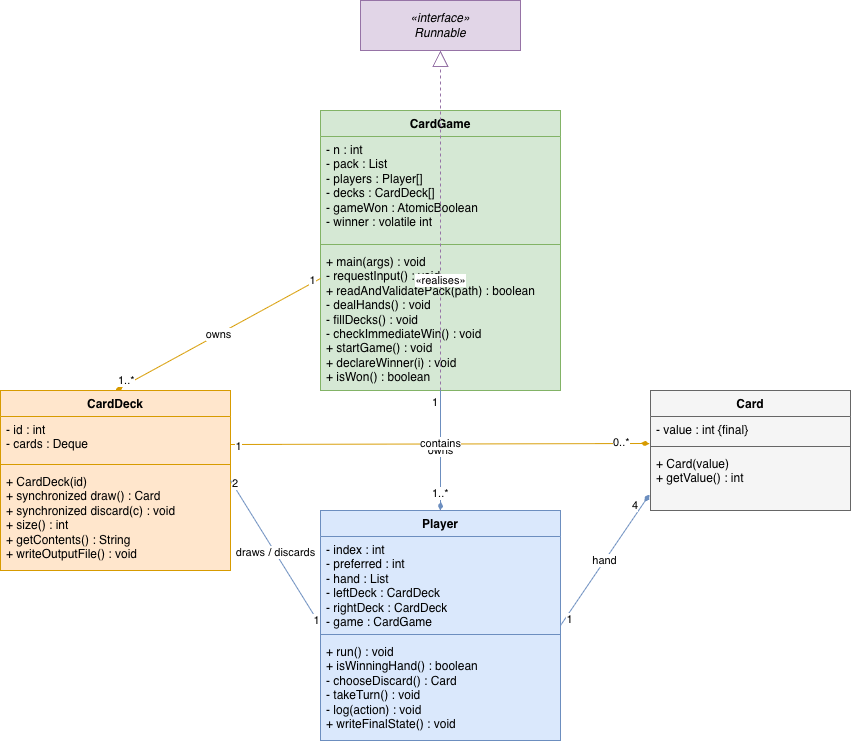

The diagram above was exported from draw.io. Its source (the exported page's mxGraphModel, read from the mxfile embedded in the PNG):
<mxGraphModel dx="1338" dy="788" grid="1" gridSize="10" guides="1" tooltips="1" connect="1" arrows="1" fold="1" page="1" pageScale="1" pageWidth="850" pageHeight="1100" math="0" shadow="0">
  <root>
    <mxCell id="0" />
    <mxCell id="1" parent="0" />
    <mxCell id="iface" parent="1" style="rounded=0;whiteSpace=wrap;html=1;fillColor=#e1d5e7;strokeColor=#9673a6;align=center;verticalAlign=middle;fontStyle=2" value="«interface»&#10;Runnable" vertex="1">
      <mxGeometry height="50" width="160" x="360" y="40" as="geometry" />
    </mxCell>
    <mxCell id="game" parent="1" style="swimlane;fontStyle=1;align=center;verticalAlign=top;childLayout=stackLayout;horizontal=1;startSize=26;horizontalStack=0;resizeParent=1;resizeParentMax=0;collapsible=0;swimlaneFillColor=#d5e8d4;fillColor=#d5e8d4;strokeColor=#82b366;" value="CardGame" vertex="1">
      <mxGeometry height="280" width="240" x="320" y="150" as="geometry" />
    </mxCell>
    <mxCell id="game_f" parent="game" style="text;strokeColor=none;fillColor=none;align=left;verticalAlign=top;spacingLeft=4;spacingRight=4;overflow=hidden;rotatable=0;points=[[0,0.5],[1,0.5]];portConstraint=eastwest;whiteSpace=wrap;html=1;" value="- n : int&#10;- pack : List&lt;Card&gt;&#10;- players : Player[]&#10;- decks : CardDeck[]&#10;- gameWon : AtomicBoolean&#10;- winner : volatile int" vertex="1">
      <mxGeometry height="104" width="240" y="26" as="geometry" />
    </mxCell>
    <mxCell id="game_l" parent="game" style="line;strokeWidth=1;fillColor=none;align=left;verticalAlign=middle;spacingTop=-1;spacingLeft=3;spacingRight=3;rotatable=0;labelPosition=right;points=[];portConstraint=eastwest;strokeColor=#82b366;" value="" vertex="1">
      <mxGeometry height="8" width="240" y="130" as="geometry" />
    </mxCell>
    <mxCell id="game_m" parent="game" style="text;strokeColor=none;fillColor=none;align=left;verticalAlign=top;spacingLeft=4;spacingRight=4;overflow=hidden;rotatable=0;points=[[0,0.5],[1,0.5]];portConstraint=eastwest;whiteSpace=wrap;html=1;" value="+ main(args) : void&#10;- requestInput() : void&#10;+ readAndValidatePack(path) : boolean&#10;- dealHands() : void&#10;- fillDecks() : void&#10;- checkImmediateWin() : void&#10;+ startGame() : void&#10;+ declareWinner(i) : void&#10;+ isWon() : boolean" vertex="1">
      <mxGeometry height="142" width="240" y="138" as="geometry" />
    </mxCell>
    <mxCell id="player" parent="1" style="swimlane;fontStyle=1;align=center;verticalAlign=top;childLayout=stackLayout;horizontal=1;startSize=26;horizontalStack=0;resizeParent=1;resizeParentMax=0;collapsible=0;swimlaneFillColor=#dae8fc;fillColor=#dae8fc;strokeColor=#6c8ebf;" value="Player" vertex="1">
      <mxGeometry height="230" width="240" x="320" y="550" as="geometry" />
    </mxCell>
    <mxCell id="player_f" parent="player" style="text;strokeColor=none;fillColor=none;align=left;verticalAlign=top;spacingLeft=4;spacingRight=4;overflow=hidden;rotatable=0;points=[[0,0.5],[1,0.5]];portConstraint=eastwest;whiteSpace=wrap;html=1;" value="- index : int&#10;- preferred : int&#10;- hand : List&lt;Card&gt;&#10;- leftDeck : CardDeck&#10;- rightDeck : CardDeck&#10;- game : CardGame" vertex="1">
      <mxGeometry height="94" width="240" y="26" as="geometry" />
    </mxCell>
    <mxCell id="player_l" parent="player" style="line;strokeWidth=1;fillColor=none;align=left;verticalAlign=middle;spacingTop=-1;spacingLeft=3;spacingRight=3;rotatable=0;labelPosition=right;points=[];portConstraint=eastwest;strokeColor=#6c8ebf;" value="" vertex="1">
      <mxGeometry height="8" width="240" y="120" as="geometry" />
    </mxCell>
    <mxCell id="player_m" parent="player" style="text;strokeColor=none;fillColor=none;align=left;verticalAlign=top;spacingLeft=4;spacingRight=4;overflow=hidden;rotatable=0;points=[[0,0.5],[1,0.5]];portConstraint=eastwest;whiteSpace=wrap;html=1;" value="+ run() : void&#10;+ isWinningHand() : boolean&#10;- chooseDiscard() : Card&#10;- takeTurn() : void&#10;- log(action) : void&#10;+ writeFinalState() : void" vertex="1">
      <mxGeometry height="102" width="240" y="128" as="geometry" />
    </mxCell>
    <mxCell id="deck" parent="1" style="swimlane;fontStyle=1;align=center;verticalAlign=top;childLayout=stackLayout;horizontal=1;startSize=26;horizontalStack=0;resizeParent=1;resizeParentMax=0;collapsible=0;swimlaneFillColor=#ffe6cc;fillColor=#ffe6cc;strokeColor=#d79b00;" value="CardDeck" vertex="1">
      <mxGeometry height="180" width="230" y="430" as="geometry" />
    </mxCell>
    <mxCell id="deck_f" parent="deck" style="text;strokeColor=none;fillColor=none;align=left;verticalAlign=top;spacingLeft=4;spacingRight=4;overflow=hidden;rotatable=0;points=[[0,0.5],[1,0.5]];portConstraint=eastwest;whiteSpace=wrap;html=1;" value="- id : int&#10;- cards : Deque&lt;Card&gt;" vertex="1">
      <mxGeometry height="44" width="230" y="26" as="geometry" />
    </mxCell>
    <mxCell id="deck_l" parent="deck" style="line;strokeWidth=1;fillColor=none;align=left;verticalAlign=middle;spacingTop=-1;spacingLeft=3;spacingRight=3;rotatable=0;labelPosition=right;points=[];portConstraint=eastwest;strokeColor=#d79b00;" value="" vertex="1">
      <mxGeometry height="8" width="230" y="70" as="geometry" />
    </mxCell>
    <mxCell id="deck_m" parent="deck" style="text;strokeColor=none;fillColor=none;align=left;verticalAlign=top;spacingLeft=4;spacingRight=4;overflow=hidden;rotatable=0;points=[[0,0.5],[1,0.5]];portConstraint=eastwest;whiteSpace=wrap;html=1;" value="+ CardDeck(id)&#10;+ synchronized draw() : Card&#10;+ synchronized discard(c) : void&#10;+ size() : int&#10;+ getContents() : String&#10;+ writeOutputFile() : void" vertex="1">
      <mxGeometry height="102" width="230" y="78" as="geometry" />
    </mxCell>
    <mxCell id="card" parent="1" style="swimlane;fontStyle=1;align=center;verticalAlign=top;childLayout=stackLayout;horizontal=1;startSize=26;horizontalStack=0;resizeParent=1;resizeParentMax=0;collapsible=0;swimlaneFillColor=#f5f5f5;fillColor=#f5f5f5;strokeColor=#666666;" value="Card" vertex="1">
      <mxGeometry height="120" width="200" x="650" y="430" as="geometry" />
    </mxCell>
    <mxCell id="card_f" parent="card" style="text;strokeColor=none;fillColor=none;align=left;verticalAlign=top;spacingLeft=4;spacingRight=4;overflow=hidden;rotatable=0;points=[[0,0.5],[1,0.5]];portConstraint=eastwest;whiteSpace=wrap;html=1;" value="- value : int {final}" vertex="1">
      <mxGeometry height="26" width="200" y="26" as="geometry" />
    </mxCell>
    <mxCell id="card_l" parent="card" style="line;strokeWidth=1;fillColor=none;align=left;verticalAlign=middle;spacingTop=-1;spacingLeft=3;spacingRight=3;rotatable=0;labelPosition=right;points=[];portConstraint=eastwest;strokeColor=#666666;" value="" vertex="1">
      <mxGeometry height="8" width="200" y="52" as="geometry" />
    </mxCell>
    <mxCell id="card_m" parent="card" style="text;strokeColor=none;fillColor=none;align=left;verticalAlign=top;spacingLeft=4;spacingRight=4;overflow=hidden;rotatable=0;points=[[0,0.5],[1,0.5]];portConstraint=eastwest;whiteSpace=wrap;html=1;" value="+ Card(value)&#10;+ getValue() : int" vertex="1">
      <mxGeometry height="60" width="200" y="60" as="geometry" />
    </mxCell>
    <mxCell id="r_realise" edge="1" parent="1" source="player" style="endArrow=block;endFill=0;dashed=1;html=1;endSize=14;strokeColor=#9673a6;" target="iface" value="«realises»">
      <mxGeometry relative="1" as="geometry" />
    </mxCell>
    <mxCell id="r_owns_player" edge="1" parent="1" source="game" style="endArrow=diamondThin;endFill=1;startArrow=none;html=1;startSize=14;strokeColor=#6c8ebf;" target="player" value="owns">
      <mxGeometry relative="1" as="geometry" />
    </mxCell>
    <mxCell id="r_owns_player_m1" connectable="0" parent="r_owns_player" style="edgeLabel;resizable=0;html=1;align=left;verticalAlign=bottom;" value="1" vertex="1">
      <mxGeometry relative="1" x="-0.8" as="geometry">
        <mxPoint x="-10" y="8" as="offset" />
      </mxGeometry>
    </mxCell>
    <mxCell id="r_owns_player_m2" connectable="0" parent="r_owns_player" style="edgeLabel;resizable=0;html=1;align=left;verticalAlign=top;" value="1..*" vertex="1">
      <mxGeometry relative="1" x="0.8" as="geometry">
        <mxPoint x="-10" y="-18" as="offset" />
      </mxGeometry>
    </mxCell>
    <mxCell id="r_owns_deck" edge="1" parent="1" source="game" style="endArrow=diamondThin;endFill=1;startArrow=none;html=1;startSize=14;strokeColor=#d79b00;exitX=0;exitY=0.6;exitDx=0;exitDy=0;entryX=0.5;entryY=0;entryDx=0;entryDy=0;" target="deck" value="owns">
      <mxGeometry relative="1" as="geometry" />
    </mxCell>
    <mxCell id="r_owns_deck_m2" connectable="0" parent="r_owns_deck" style="edgeLabel;resizable=0;html=1;" value="1..*" vertex="1">
      <mxGeometry relative="1" x="0.6" as="geometry">
        <mxPoint x="-40" as="offset" />
      </mxGeometry>
    </mxCell>
    <mxCell id="48UHTG4a9oIfjnKv6_g4-2" connectable="0" parent="r_owns_deck" style="edgeLabel;html=1;align=center;verticalAlign=middle;resizable=0;points=[];" value="1" vertex="1">
      <mxGeometry relative="1" x="-0.972" as="geometry">
        <mxPoint x="-6" as="offset" />
      </mxGeometry>
    </mxCell>
    <mxCell id="r_uses_deck" edge="1" parent="1" source="player" style="endArrow=none;html=1;strokeColor=#6c8ebf;exitX=0;exitY=0.5;exitDx=0;exitDy=0;entryX=1;entryY=0.5;entryDx=0;entryDy=0;" target="deck" value="draws / discards">
      <mxGeometry relative="1" as="geometry" />
    </mxCell>
    <mxCell id="r_uses_deck_m" connectable="0" parent="r_uses_deck" style="edgeLabel;resizable=0;html=1;" value="2" vertex="1">
      <mxGeometry relative="1" x="-0.6" as="geometry">
        <mxPoint x="-72" y="-126" as="offset" />
      </mxGeometry>
    </mxCell>
    <mxCell id="48UHTG4a9oIfjnKv6_g4-3" connectable="0" parent="r_uses_deck" style="edgeLabel;html=1;align=center;verticalAlign=middle;resizable=0;points=[];" value="1" vertex="1">
      <mxGeometry relative="1" x="-0.9223" y="1" as="geometry">
        <mxPoint as="offset" />
      </mxGeometry>
    </mxCell>
    <mxCell id="r_hand" edge="1" parent="1" source="player" style="endArrow=diamondThin;endFill=1;startArrow=none;html=1;startSize=14;strokeColor=#6c8ebf;exitX=1;exitY=0.5;exitDx=0;exitDy=0;entryX=-0.005;entryY=0.733;entryDx=0;entryDy=0;entryPerimeter=0;" target="card_m" value="hand">
      <mxGeometry relative="1" as="geometry" />
    </mxCell>
    <mxCell id="r_hand_m" connectable="0" parent="r_hand" style="edgeLabel;resizable=0;html=1;" value="4" vertex="1">
      <mxGeometry relative="1" x="0.7" as="geometry">
        <mxPoint x="-6" y="-22" as="offset" />
      </mxGeometry>
    </mxCell>
    <mxCell id="48UHTG4a9oIfjnKv6_g4-4" connectable="0" parent="r_hand" style="edgeLabel;html=1;align=center;verticalAlign=middle;resizable=0;points=[];" value="1" vertex="1">
      <mxGeometry relative="1" x="-0.9473" y="-1" as="geometry">
        <mxPoint x="5" y="-3" as="offset" />
      </mxGeometry>
    </mxCell>
    <mxCell id="r_contains" edge="1" parent="1" source="deck" style="endArrow=diamondThin;endFill=1;startArrow=none;html=1;startSize=14;strokeColor=#d79b00;exitX=1;exitY=0.3;exitDx=0;exitDy=0;entryX=-0.005;entryY=1.038;entryDx=0;entryDy=0;entryPerimeter=0;" target="card_f" value="contains">
      <mxGeometry relative="1" as="geometry" />
    </mxCell>
    <mxCell id="r_contains_m" connectable="0" parent="r_contains" style="edgeLabel;resizable=0;html=1;" value="0..*" vertex="1">
      <mxGeometry relative="1" x="0.7" as="geometry">
        <mxPoint x="24" y="-14" as="offset" />
      </mxGeometry>
    </mxCell>
    <mxCell id="48UHTG4a9oIfjnKv6_g4-5" connectable="0" parent="r_contains" style="edgeLabel;html=1;align=center;verticalAlign=middle;resizable=0;points=[];" value="1" vertex="1">
      <mxGeometry relative="1" x="-0.9624" y="-1" as="geometry">
        <mxPoint as="offset" />
      </mxGeometry>
    </mxCell>
  </root>
</mxGraphModel>